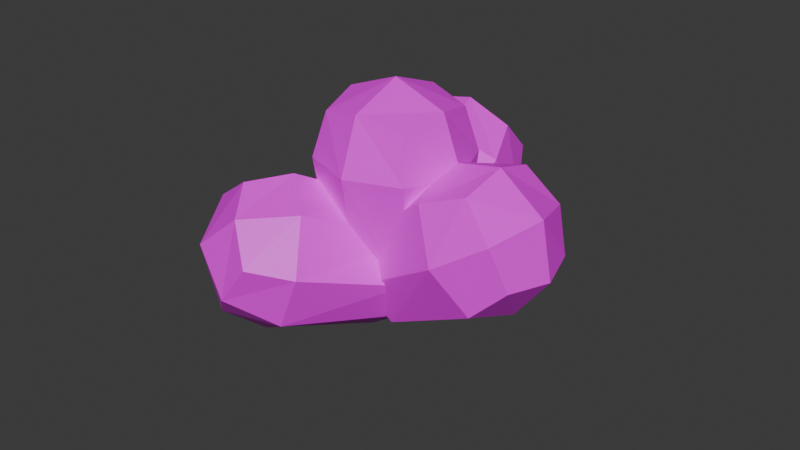 # Source: crumb.blend  (saved by Blender 4.4.32; exported with 4.5.12 LTS)
import bpy
from mathutils import Matrix  # noqa: F401  (used for matrix-valued properties, if any)

bpy.ops.wm.read_factory_settings(use_empty=True)
scene = bpy.context.scene
scene.name = 'Scene'

# ---- collections
col_collection = bpy.data.collections.new('Collection'); scene.collection.children.link(col_collection)

# ---- images (referenced by path relative to the original .blend; pixels are not part of the script)
import os
ASSET_DIR = os.environ.get("B2B_ASSET_DIR", "")  # directory of the original .blend (textures are referenced by path, not embedded)
HERE = os.path.dirname(os.path.abspath(__file__))  # packed textures are extracted next to this script under _unpacked/

def load_image(name, relpath, width, height, colorspace="sRGB"):
    """Load a texture the original file referenced (path relative to the .blend, or extracted next to this script)."""
    p = next((c for c in (os.path.join(HERE, relpath), os.path.join(ASSET_DIR, relpath)) if relpath and os.path.exists(c)), "")
    if p:
        img = bpy.data.images.load(p, check_existing=True)
        img.name = name
    else:  # same state as the original file: an image datablock whose file is absent (Cycles renders it pink)
        img = bpy.data.images.new(name, width, height)
        img.source = "FILE"
        img.filepath = "//" + (relpath or name)
    img.colorspace_settings.name = colorspace
    return img
img_bread_jpg = load_image('bread.jpg', 'bread.jpg', 1024, 1024, 'sRGB')

# ---- materials (node trees are filled in below, after node groups)
mat_material = bpy.data.materials.new('Material')
mat_material.alpha_threshold = 0.0
mat_material.roughness = 0.5
mat_material.line_color = (0.0, 0.0, 0.0, 1.0)

# ---- material node trees
mat_material.use_nodes = True; mat_material.node_tree.nodes.clear()
_N = mat_material.node_tree.nodes; _L = mat_material.node_tree.links
n0 = _N.new('ShaderNodeOutputMaterial'); n0.name = 'Material Output'; n0.location = (300, 300)
n1 = _N.new('ShaderNodeBsdfPrincipled'); n1.name = 'Principled BSDF'; n1.location = (10, 300)
n1.inputs[3].default_value = 1.45
n2 = _N.new('ShaderNodeTexImage'); n2.name = 'Image Texture'; n2.location = (-317, 208)
n2.image = img_bread_jpg
_L.new(n1.outputs[0], n0.inputs[0])
_L.new(n2.outputs[0], n1.inputs[0])
n0.is_active_output = True

# ---- world
world_world = bpy.data.worlds.new('World'); scene.world = world_world
world_world.use_nodes = True; world_world.node_tree.nodes.clear()
_N = world_world.node_tree.nodes; _L = world_world.node_tree.links
n0 = _N.new('ShaderNodeOutputWorld'); n0.name = 'World Output'; n0.location = (300, 300)
n1 = _N.new('ShaderNodeBackground'); n1.name = 'Background'; n1.location = (10, 300)
n1.inputs[0].default_value = (0.05088, 0.05088, 0.05088, 1.0)
_L.new(n1.outputs[0], n0.inputs[0])
n0.is_active_output = True
world_world.color = (0.05088, 0.05088, 0.05088)
world_world.sun_shadow_jitter_overblur = 0.0

# ---- meshes
me_cube = bpy.data.meshes.new('Cube')
me_cube.from_pydata([(0.5, 0.5, 1.793), (0.5, 0.5, 0.1124), (0.5, -0.5, 1.793), (0.5, -0.5, 0.1124), (-0.5, 0.5, 1.793), (-0.5, 0.5, 0.1124), (-0.5, -0.5, 1.793), (-0.5, -0.5, 0.1124), (-0.6096, 1.583e-08, 0.002837), (5.588e-09, 0.6096, 0.002837), (0.6096, 0.6096, 1.293), (-0.6096, -0.6096, 1.293), (0.6096, -0.6096, 1.293), (-0.6096, 0.6096, 1.293), (-1.863e-09, -0.6096, 1.902), (0.6096, -1.863e-09, 1.902), (-9.313e-10, -0.6096, 0.002837), (-0.6096, 6.519e-09, 1.902), (1.863e-09, 0.6096, 1.902), (0.6096, -1.863e-09, 0.002837), (-6.519e-09, 8.382e-09, 2.132), (1.304e-08, -0.8395, 1.293), (-0.8395, 1.024e-08, 1.293), (0.0, -5.588e-09, -0.2271), (0.8395, 9.313e-09, 1.293), (1.304e-08, 0.8395, 1.293)], [], [(0, 18, 20, 15), (18, 4, 17, 20), (20, 17, 6, 14), (15, 20, 14, 2), (3, 12, 21, 16), (12, 2, 14, 21), (21, 14, 6, 11), (16, 21, 11, 7), (7, 11, 22, 8), (11, 6, 17, 22), (22, 17, 4, 13), (8, 22, 13, 5), (5, 9, 23, 8), (9, 1, 19, 23), (23, 19, 3, 16), (8, 23, 16, 7), (1, 10, 24, 19), (10, 0, 15, 24), (24, 15, 2, 12), (19, 24, 12, 3), (5, 13, 25, 9), (13, 4, 18, 25), (25, 18, 0, 10), (9, 25, 10, 1)])
_uv = me_cube.uv_layers.new(name='UVMap')
_uv.uv.foreach_set('vector', [0.4691, 0.3322, 0.449, 0.3169, 0.5004, 0.3033, 0.5131, 0.3288, 0.6186, 0.3288, 0.5746, 0.3322, 0.5545, 0.3169, 0.6059, 0.3033, 0.5004, 0.4874, 0.5131, 0.5129, 0.4691, 0.5164, 0.449, 0.501, 0.5545, 0.501, 0.6059, 0.4874, 0.6186, 0.5129, 0.5746, 0.5164, 0.5545, 0.6566, 0.5626, 0.5582, 0.6171, 0.5662, 0.5959, 0.6715, 0.5626, 0.5582, 0.5746, 0.5164, 0.6186, 0.5129, 0.6171, 0.5662, 0.6171, 0.5662, 0.6186, 0.5129, 0.6545, 0.5255, 0.66, 0.5694, 0.5959, 0.6715, 0.6171, 0.5662, 0.66, 0.5694, 0.6344, 0.6658, 0.449, 0.6566, 0.4571, 0.5582, 0.5116, 0.5662, 0.4904, 0.6715, 0.4571, 0.5582, 0.4691, 0.5164, 0.5131, 0.5129, 0.5116, 0.5662, 0.5116, 0.5662, 0.5131, 0.5129, 0.549, 0.5255, 0.5545, 0.5694, 0.4904, 0.6715, 0.5116, 0.5662, 0.5545, 0.5694, 0.5289, 0.6658, 0.743, 0.3033, 0.757, 0.3447, 0.7151, 0.3576, 0.7059, 0.3033, 0.757, 0.3447, 0.7473, 0.3837, 0.7111, 0.4014, 0.7151, 0.3576, 0.7151, 0.3576, 0.7111, 0.4014, 0.6678, 0.3963, 0.66, 0.36, 0.7059, 0.3033, 0.7151, 0.3576, 0.66, 0.36, 0.6635, 0.3159, 0.449, 0.4725, 0.4571, 0.3741, 0.5116, 0.3821, 0.4904, 0.4874, 0.4571, 0.3741, 0.4691, 0.3322, 0.5131, 0.3288, 0.5116, 0.3821, 0.5116, 0.3821, 0.5131, 0.3288, 0.549, 0.3414, 0.5545, 0.3853, 0.4904, 0.4874, 0.5116, 0.3821, 0.5545, 0.3853, 0.5289, 0.4817, 0.5545, 0.4725, 0.5626, 0.3741, 0.6171, 0.3821, 0.5959, 0.4874, 0.5626, 0.3741, 0.5746, 0.3322, 0.6186, 0.3288, 0.6171, 0.3821, 0.6171, 0.3821, 0.6186, 0.3288, 0.6545, 0.3414, 0.66, 0.3853, 0.5959, 0.4874, 0.6171, 0.3821, 0.66, 0.3853, 0.6344, 0.4817])
me_cube.materials.append(mat_material)
me_cube.use_mirror_vertex_groups = False
me_cube.update()

# ---- objects
ob_cube = bpy.data.objects.new('Cube', me_cube)
ob_cube_001 = bpy.data.objects.new('Cube.001', me_cube)
ob_cube_002 = bpy.data.objects.new('Cube.002', me_cube)
ob_cube_003 = bpy.data.objects.new('Cube.003', me_cube)

# ---- transforms, parenting, visibility, modifiers, constraints
ob_cube.location = (0.0, 0.0, 0.0)
ob_cube.lock_rotations_4d = False
ob_cube.empty_display_type = 'ARROWS'
ob_cube.lineart.crease_threshold = 0.0
ob_cube_001.location = (0.0, 0.0, 0.0)
ob_cube_001.rotation_euler = (1.237e-07, 1.023, 2.203e-07)
ob_cube_001.lock_rotations_4d = False
ob_cube_001.empty_display_type = 'ARROWS'
ob_cube_001.lineart.crease_threshold = 0.0
ob_cube_002.location = (0.0, 0.0, 0.0)
ob_cube_002.rotation_euler = (0.3058, 0.9491, 2.035)
ob_cube_002.lock_rotations_4d = False
ob_cube_002.empty_display_type = 'ARROWS'
ob_cube_002.lineart.crease_threshold = 0.0
ob_cube_003.location = (0.0, 0.0, 0.0)
ob_cube_003.rotation_euler = (-1.186, 0.8838, 2.82)
ob_cube_003.lock_rotations_4d = False
ob_cube_003.empty_display_type = 'ARROWS'
ob_cube_003.lineart.crease_threshold = 0.0

# ---- collection membership
col_collection.objects.link(ob_cube)
col_collection.objects.link(ob_cube_001)
col_collection.objects.link(ob_cube_002)
col_collection.objects.link(ob_cube_003)

# ---- scene / render settings (as saved in the file)
scene.frame_start = 1; scene.frame_end = 250; scene.frame_set(1)
scene.render.engine = 'BLENDER_EEVEE_NEXT'
bpy.context.view_layer.update()

# ---- added for rendering (the .blend has no active camera and no usable light): camera, sun
cam_auto = bpy.data.cameras.new('AutoCamera')
cam_auto.lens = 50.0
cam_auto.sensor_width = 36.0
cam_auto.clip_end = 1000.0
ob_auto_camera = bpy.data.objects.new('AutoCamera', cam_auto)
scene.collection.objects.link(ob_auto_camera)
ob_auto_camera.location = (6.77512, -8.06823, 5.86009)
ob_auto_camera.rotation_euler = (1.09748, -7.21219e-08, 0.694738)
scene.camera = ob_auto_camera
light_auto_sun = bpy.data.lights.new('AutoSun', 'SUN')
light_auto_sun.energy = 3.0
light_auto_sun.angle = 0.0523599
ob_auto_sun = bpy.data.objects.new('AutoSun', light_auto_sun)
scene.collection.objects.link(ob_auto_sun)
ob_auto_sun.rotation_euler = (0.872665, 0.174533, 0.523599)
bpy.context.view_layer.update()
